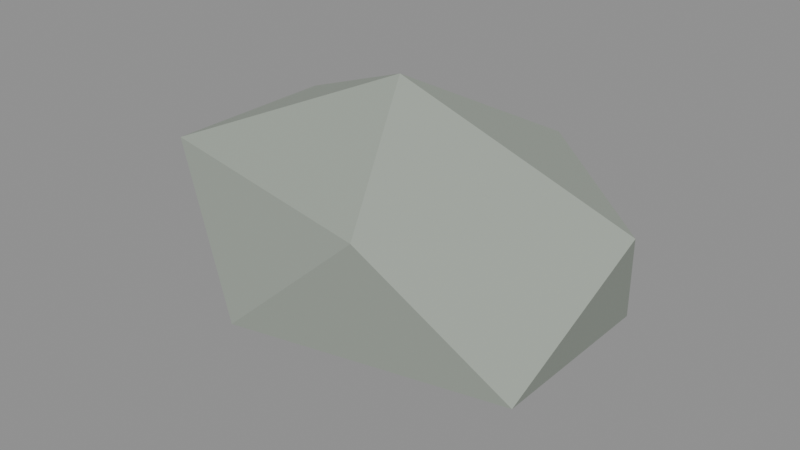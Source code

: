 # Source: rock.blend  (saved by Blender 5.2.45; exported with 4.5.12 LTS)
import bpy
from mathutils import Matrix  # noqa: F401  (used for matrix-valued properties, if any)

bpy.ops.wm.read_factory_settings(use_empty=True)
scene = bpy.context.scene
scene.name = 'Scene'

# ---- materials (node trees are filled in below, after node groups)
mat_river_stone = bpy.data.materials.new('River stone')
mat_river_stone.diffuse_color = (0.34, 0.38, 0.33, 1.0)

# ---- material node trees
mat_river_stone.use_nodes = True; mat_river_stone.node_tree.nodes.clear()
_N = mat_river_stone.node_tree.nodes; _L = mat_river_stone.node_tree.links
n0 = _N.new('ShaderNodeBsdfPrincipled'); n0.name = 'Principled BSDF'; n0.location = (-200, 100)
n0.inputs[0].default_value = (0.34, 0.38, 0.33, 1.0)
n0.inputs[2].default_value = 0.85
n0.inputs[10].default_value = 0.005
n1 = _N.new('ShaderNodeOutputMaterial'); n1.name = 'Material Output'; n1.location = (200, 100)
_L.new(n0.outputs[0], n1.inputs[0])
n1.is_active_output = True

# ---- meshes
me_icosphere = bpy.data.meshes.new('Icosphere')
me_icosphere.from_pydata([(0.0, 0.0, -0.576), (0.7525, -0.3575, -0.2576), (-0.2874, -0.5784, -0.2576), (-0.9302, 0.0, -0.2576), (-0.2874, 0.5784, -0.2576), (0.7525, 0.3575, -0.2576), (0.2874, -0.5784, 0.2576), (-0.7525, -0.3575, 0.2576), (-0.7525, 0.3575, 0.2576), (0.2874, 0.5784, 0.2576), (0.9302, 0.0, 0.2576), (0.0, 0.0, 0.576)], [], [(0, 1, 2), (1, 0, 5), (0, 2, 3), (0, 3, 4), (0, 4, 5), (1, 5, 10), (2, 1, 6), (3, 2, 7), (4, 3, 8), (5, 4, 9), (1, 10, 6), (2, 6, 7), (3, 7, 8), (4, 8, 9), (5, 9, 10), (6, 10, 11), (7, 6, 11), (8, 7, 11), (9, 8, 11), (10, 9, 11)])
_uv = me_icosphere.uv_layers.new(name='UVMap')
_uv.uv.foreach_set('vector', [0.1818, 0.0, 0.2727, 0.1575, 0.09091, 0.1575, 0.2727, 0.1575, 0.3636, 0.0, 0.4545, 0.1575, 0.9091, 0.0, 1.0, 0.1575, 0.8182, 0.1575, 0.7273, 0.0, 0.8182, 0.1575, 0.6364, 0.1575, 0.5455, 0.0, 0.6364, 0.1575, 0.4545, 0.1575, 0.2727, 0.1575, 0.4545, 0.1575, 0.3636, 0.3149, 0.09091, 0.1575, 0.2727, 0.1575, 0.1818, 0.3149, 0.8182, 0.1575, 1.0, 0.1575, 0.9091, 0.3149, 0.6364, 0.1575, 0.8182, 0.1575, 0.7273, 0.3149, 0.4545, 0.1575, 0.6364, 0.1575, 0.5455, 0.3149, 0.2727, 0.1575, 0.3636, 0.3149, 0.1818, 0.3149, 0.09091, 0.1575, 0.1818, 0.3149, 0.0, 0.3149, 0.8182, 0.1575, 0.9091, 0.3149, 0.7273, 0.3149, 0.6364, 0.1575, 0.7273, 0.3149, 0.5455, 0.3149, 0.4545, 0.1575, 0.5455, 0.3149, 0.3636, 0.3149, 0.1818, 0.3149, 0.3636, 0.3149, 0.2727, 0.4724, 0.0, 0.3149, 0.1818, 0.3149, 0.09091, 0.4724, 0.7273, 0.3149, 0.9091, 0.3149, 0.8182, 0.4724, 0.5455, 0.3149, 0.7273, 0.3149, 0.6364, 0.4724, 0.3636, 0.3149, 0.5455, 0.3149, 0.4545, 0.4724])
me_icosphere.materials.append(mat_river_stone)
me_icosphere.update()

# ---- objects
ob_rock = bpy.data.objects.new('Rock', me_icosphere)

# ---- transforms, parenting, visibility, modifiers, constraints
ob_rock.location = (0.0, 0.0, 0.4)

# ---- collection membership
scene.collection.objects.link(ob_rock)

# ---- scene / render settings (as saved in the file)
scene.frame_start = 1; scene.frame_end = 250; scene.frame_set(1)
scene.render.engine = 'BLENDER_EEVEE_NEXT'
scene.render.bake_bias = 0.0
scene.render.bake_samples = 0
scene.render.compositor_device = 'GPU'
scene.eevee.use_volume_custom_range = False
scene.eevee.fast_gi_thickness_near = 0.1
scene.eevee.fast_gi_thickness_far = 0.0
scene.eevee.ray_tracing_options.screen_trace_thickness = 0.1
bpy.context.view_layer.update()

# ---- added for rendering (the .blend has no active camera and no usable light): camera, sun + grey world if the file has none
cam_auto = bpy.data.cameras.new('AutoCamera')
cam_auto.lens = 50.0
cam_auto.sensor_width = 36.0
cam_auto.clip_end = 1000.0
ob_auto_camera = bpy.data.objects.new('AutoCamera', cam_auto)
scene.collection.objects.link(ob_auto_camera)
ob_auto_camera.location = (2.2901, -2.74813, 2.23208)
ob_auto_camera.rotation_euler = (1.09748, -7.21219e-08, 0.694738)
scene.camera = ob_auto_camera
light_auto_sun = bpy.data.lights.new('AutoSun', 'SUN')
light_auto_sun.energy = 3.0
light_auto_sun.angle = 0.0523599
ob_auto_sun = bpy.data.objects.new('AutoSun', light_auto_sun)
scene.collection.objects.link(ob_auto_sun)
ob_auto_sun.rotation_euler = (0.872665, 0.174533, 0.523599)
if scene.world is None:
    world_auto = bpy.data.worlds.new('AutoWorld')
    world_auto.color = (0.3, 0.3, 0.3)
    scene.world = world_auto
bpy.context.view_layer.update()
